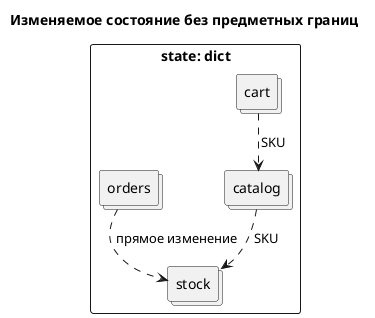

The diagram above was rendered by PlantUML. Its source (embedded in the PNG):
@startuml
!pragma layout smetana
skinparam backgroundColor white
skinparam shadowing false
title Изменяемое состояние без предметных границ
rectangle "state: dict" {
  collections catalog
  collections stock
  collections cart
  collections orders
}
catalog ..> stock : SKU
cart ..> catalog : SKU
orders ..> stock : прямое изменение
@enduml